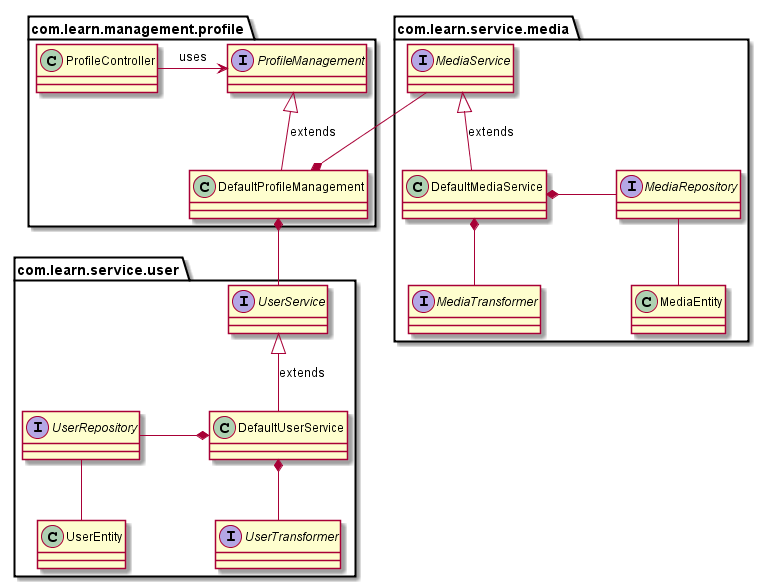

The diagram above was rendered by PlantUML. Its source (embedded in the PNG):
@startuml

package com.learn.service.user {
    interface UserService
    UserService <|-- DefaultUserService : extends

    class DefaultUserService
    DefaultUserService *-left- UserRepository
    DefaultUserService *-- UserTransformer

    interface UserRepository

    class UserEntity
    UserEntity -up- UserRepository

    interface UserTransformer
}

package com.learn.service.media {
    interface MediaService
    MediaService <|-- DefaultMediaService : extends

    class DefaultMediaService
    DefaultMediaService *-right- MediaRepository
    DefaultMediaService *-- MediaTransformer

    interface MediaRepository

    class MediaEntity
    MediaEntity -up- MediaRepository

    interface MediaTransformer
}

package com.learn.management.profile {
    interface ProfileManagement
    ProfileManagement <|-- DefaultProfileManagement : extends

    class DefaultProfileManagement
    DefaultProfileManagement *-left- MediaService
    DefaultProfileManagement *-right- UserService

    class ProfileController
    ProfileController -right-> ProfileManagement : uses
}

@enduml